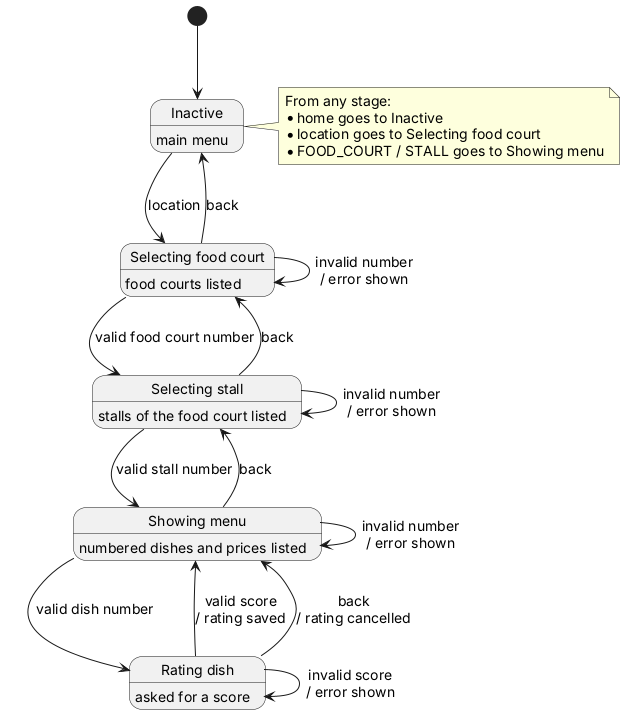

The diagram above was rendered by PlantUML. Its source (embedded in the PNG):
@startuml
' The stages of MenuNavigator and the input that moves between them.
skinparam shadowing false
skinparam defaultFontSize 14
hide empty description

state "Inactive" as INACTIVE : main menu
state "Selecting food court" as LOC : food courts listed
state "Selecting stall" as STALL : stalls of the food court listed
state "Showing menu" as MENU : numbered dishes and prices listed
state "Rating dish" as RATE : asked for a score

[*] --> INACTIVE
INACTIVE --> LOC : location
LOC --> STALL : valid food court number
STALL --> MENU : valid stall number
MENU --> RATE : valid dish number
RATE --> MENU : valid score\n/ rating saved
RATE --> MENU : back\n/ rating cancelled

MENU --> STALL : back
STALL --> LOC : back
LOC --> INACTIVE : back

LOC --> LOC : invalid number\n/ error shown
STALL --> STALL : invalid number\n/ error shown
MENU --> MENU : invalid number\n/ error shown
RATE --> RATE : invalid score\n/ error shown

note right of INACTIVE
  From any stage:
  * home goes to Inactive
  * location goes to Selecting food court
  * FOOD_COURT / STALL goes to Showing menu
end note
@enduml